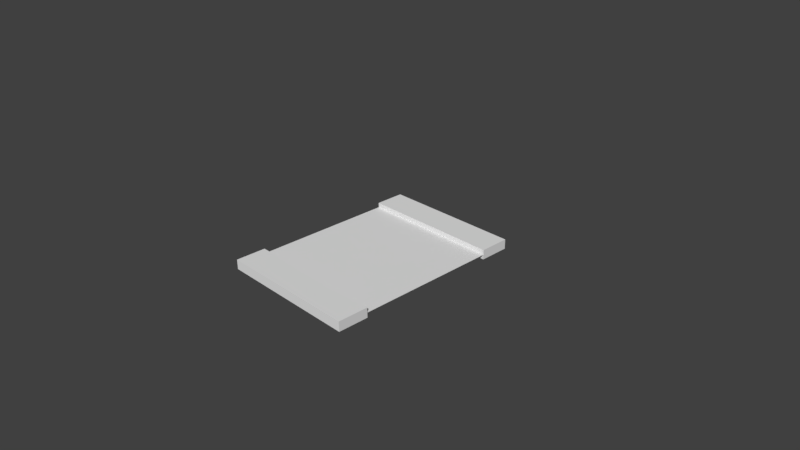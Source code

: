 # Source: control1.blend  (saved by Blender 2.77.0; exported with 4.5.12 LTS)
import bpy
from mathutils import Matrix  # noqa: F401  (used for matrix-valued properties, if any)

bpy.ops.wm.read_factory_settings(use_empty=True)
scene = bpy.context.scene
scene.name = 'Scene'

# ---- collections
col_collection_1 = bpy.data.collections.new('Collection 1'); scene.collection.children.link(col_collection_1)

# ---- materials (node trees are filled in below, after node groups)
mat_controlsides = bpy.data.materials.new('Controlsides')
mat_controlsides.alpha_threshold = 0.0
mat_controlsides.use_transparent_shadow = False
mat_controlsides.roughness = 0.5
mat_controlsides.line_color = (0.0, 0.0, 0.0, 1.0)
mat_control1 = bpy.data.materials.new('Control1')
mat_control1.alpha_threshold = 0.0
mat_control1.use_transparent_shadow = False
mat_control1.roughness = 0.5

# ---- material node trees

# ---- world
world_world = bpy.data.worlds.new('World'); scene.world = world_world
world_world.color = (0.05088, 0.05088, 0.05088)
world_world.use_sun_shadow = False
world_world.sun_shadow_jitter_overblur = 0.0
world_world.cycles.sampling_method = 'MANUAL'

# ---- cameras
cam_camera = bpy.data.cameras.new('Camera')
cam_camera.clip_end = 100.0
cam_camera.lens = 35.0
cam_camera.sensor_width = 32.0
cam_camera.sensor_height = 18.0
cam_camera.ortho_scale = 7.314
cam_camera.dof.focus_distance = 0.0
cam_camera.dof.aperture_fstop = 128.0

# ---- meshes
me_cube_002 = bpy.data.meshes.new('Cube.002')
me_cube_002.from_pydata([(1.0, 1.0, -1.0), (1.0, -1.0, -1.0), (-1.0, -1.0, -1.0), (-1.0, 1.0, -1.0), (1.0, 1.0, 1.0), (1.0, -1.0, 1.0), (-1.0, -1.0, 1.0), (-1.0, 1.0, 1.0)], [], [(0, 1, 2, 3), (4, 7, 6, 5), (0, 4, 5, 1), (1, 5, 6, 2), (2, 6, 7, 3), (4, 0, 3, 7)])
_uv = me_cube_002.uv_layers.new(name='UVMap')
_uv.uv.foreach_set('vector', [-1.359, 1.12, -0.1198, 1.12, -0.1198, 2.359, -1.359, 2.359, -0.1198, -0.1198, -0.1198, 1.12, -1.359, 1.12, -1.359, -0.1198, 1.12, -0.1198, -0.1198, -0.1198, -0.1198, -1.359, 1.12, -1.359, -1.359, -0.1198, -1.359, -1.359, -0.1198, -1.359, -0.1198, -0.1198, 2.359, -0.1198, 1.12, -0.1198, 1.12, -1.359, 2.359, -1.359, -0.1198, -0.1198, 1.12, -0.1198, 1.12, 1.12, -0.1198, 1.12])
me_cube_002.materials.append(mat_controlsides)
me_cube_002.use_remesh_preserve_volume = False
me_cube_002.use_remesh_preserve_attributes = False
me_cube_002.use_mirror_vertex_groups = False
me_cube_002.update()
me_plane = bpy.data.meshes.new('Plane')
me_plane.from_pydata([(-1.0, -1.0, 0.0), (1.0, -1.0, 0.0), (-1.0, 1.0, 0.0), (1.0, 1.0, 0.0)], [], [(0, 1, 3, 2)])
_uv = me_plane.uv_layers.new(name='UVMap')
_uv.uv.foreach_set('vector', [0.0001, 9.998e-05, 0.9999, 9.998e-05, 0.9999, 0.9999, 9.998e-05, 0.9999])
me_plane.materials.append(mat_control1)
me_plane.use_remesh_preserve_volume = False
me_plane.use_remesh_preserve_attributes = False
me_plane.use_mirror_vertex_groups = False
me_plane.update()
me_cube = bpy.data.meshes.new('Cube')
me_cube.from_pydata([(1.0, 1.0, -1.0), (1.0, -1.0, -1.0), (-1.0, -1.0, -1.0), (-1.0, 1.0, -1.0), (1.0, 1.0, 1.0), (1.0, -1.0, 1.0), (-1.0, -1.0, 1.0), (-1.0, 1.0, 1.0)], [], [(0, 1, 2, 3), (4, 7, 6, 5), (0, 4, 5, 1), (1, 5, 6, 2), (2, 6, 7, 3), (4, 0, 3, 7)])
_uv = me_cube.uv_layers.new(name='UVMap')
_uv.uv.foreach_set('vector', [-1.359, 1.12, -0.1198, 1.12, -0.1198, 2.359, -1.359, 2.359, -0.1198, -0.1198, -0.1198, 1.12, -1.359, 1.12, -1.359, -0.1198, 1.12, -0.1198, -0.1198, -0.1198, -0.1198, -1.359, 1.12, -1.359, -1.359, -0.1198, -1.359, -1.359, -0.1198, -1.359, -0.1198, -0.1198, 2.359, -0.1198, 1.12, -0.1198, 1.12, -1.359, 2.359, -1.359, -0.1198, -0.1198, 1.12, -0.1198, 1.12, 1.12, -0.1198, 1.12])
me_cube.materials.append(mat_controlsides)
me_cube.use_remesh_preserve_volume = False
me_cube.use_remesh_preserve_attributes = False
me_cube.use_mirror_vertex_groups = False
me_cube.update()

# ---- objects
ob_cube_001 = bpy.data.objects.new('Cube.001', me_cube_002)
ob_plane = bpy.data.objects.new('Plane', me_plane)
ob_cube = bpy.data.objects.new('Cube', me_cube)
ob_camera = bpy.data.objects.new('Camera', cam_camera)

# ---- transforms, parenting, visibility, modifiers, constraints
ob_cube_001.location = (0.0, 1.201, 0.0)
ob_cube_001.scale = (1.0, 0.2104, 0.06785)
ob_cube_001.lock_rotations_4d = False
ob_cube_001.empty_display_type = 'ARROWS'
ob_cube_001.lineart.crease_threshold = 0.0
ob_plane.location = (0.0, 0.0, 0.0)
ob_plane.lineart.crease_threshold = 0.0
ob_cube.location = (0.0, -1.201, 0.0)
ob_cube.scale = (1.0, 0.2104, 0.06785)
ob_cube.lock_rotations_4d = False
ob_cube.empty_display_type = 'ARROWS'
ob_cube.lineart.crease_threshold = 0.0
ob_camera.location = (7.481, -6.508, 5.344)
ob_camera.rotation_euler = (1.109, 0.01082, 0.8149)
ob_camera.lock_rotations_4d = False
ob_camera.empty_display_type = 'ARROWS'
ob_camera.color = (0.0, 0.0, 0.0, 0.0)
ob_camera.display_type = 'WIRE'
ob_camera.lineart.crease_threshold = 0.0

# ---- collection membership
col_collection_1.objects.link(ob_cube_001)
col_collection_1.objects.link(ob_plane)
col_collection_1.objects.link(ob_cube)
col_collection_1.objects.link(ob_camera)

# ---- scene / render settings (as saved in the file)
scene.camera = ob_camera
scene.frame_start = 1; scene.frame_end = 250; scene.frame_set(1)
scene.render.engine = 'BLENDER_EEVEE_NEXT'
scene.render.resolution_percentage = 50
scene.render.dither_intensity = 0.0
scene.cycles.use_denoising = False
scene.cycles.samples = 128
scene.cycles.sampling_pattern = 'TABULATED_SOBOL'
scene.cycles.light_sampling_threshold = 0.0
scene.cycles.use_adaptive_sampling = False
scene.cycles.use_light_tree = False
scene.cycles.blur_glossy = 0.0
scene.cycles.sample_clamp_indirect = 0.0
scene.view_settings.view_transform = 'Standard'
bpy.context.view_layer.update()

# ---- added for rendering (the .blend has no usable light): sun
light_auto_sun = bpy.data.lights.new('AutoSun', 'SUN')
light_auto_sun.energy = 3.0
light_auto_sun.angle = 0.0523599
ob_auto_sun = bpy.data.objects.new('AutoSun', light_auto_sun)
scene.collection.objects.link(ob_auto_sun)
ob_auto_sun.rotation_euler = (0.872665, 0.174533, 0.523599)
bpy.context.view_layer.update()
